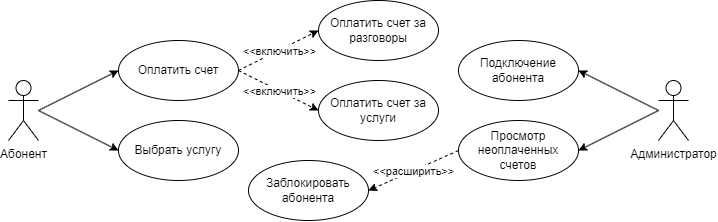

The diagram above was exported from draw.io. Its source (the exported page's mxGraphModel, read from the mxfile embedded in the PNG):
<mxGraphModel dx="1009" dy="481" grid="1" gridSize="10" guides="1" tooltips="1" connect="1" arrows="1" fold="1" page="1" pageScale="1" pageWidth="827" pageHeight="1169" math="0" shadow="0">
  <root>
    <mxCell id="0" />
    <mxCell id="1" parent="0" />
    <mxCell id="qwCRlO4oCn4eIZ_2Dy7W-1" value="Абонент" style="shape=umlActor;verticalLabelPosition=bottom;verticalAlign=top;html=1;outlineConnect=0;" vertex="1" parent="1">
      <mxGeometry x="10" y="330" width="30" height="60" as="geometry" />
    </mxCell>
    <mxCell id="qwCRlO4oCn4eIZ_2Dy7W-4" value="&lt;div style=&quot;&quot;&gt;&lt;span style=&quot;background-color: initial;&quot;&gt;Выбрать услугу&lt;/span&gt;&lt;/div&gt;" style="ellipse;whiteSpace=wrap;html=1;verticalAlign=middle;align=center;" vertex="1" parent="1">
      <mxGeometry x="120" y="370" width="120" height="60" as="geometry" />
    </mxCell>
    <mxCell id="qwCRlO4oCn4eIZ_2Dy7W-6" value="" style="endArrow=classic;html=1;rounded=0;" edge="1" parent="1">
      <mxGeometry width="50" height="50" relative="1" as="geometry">
        <mxPoint x="40" y="360" as="sourcePoint" />
        <mxPoint x="120" y="320" as="targetPoint" />
      </mxGeometry>
    </mxCell>
    <mxCell id="qwCRlO4oCn4eIZ_2Dy7W-7" value="&lt;div style=&quot;&quot;&gt;&lt;span style=&quot;background-color: initial;&quot;&gt;Оплатить счет&lt;/span&gt;&lt;/div&gt;" style="ellipse;whiteSpace=wrap;html=1;verticalAlign=middle;align=center;" vertex="1" parent="1">
      <mxGeometry x="120" y="290" width="120" height="60" as="geometry" />
    </mxCell>
    <mxCell id="qwCRlO4oCn4eIZ_2Dy7W-9" value="Администратор" style="shape=umlActor;verticalLabelPosition=bottom;verticalAlign=top;html=1;outlineConnect=0;" vertex="1" parent="1">
      <mxGeometry x="660" y="330" width="30" height="60" as="geometry" />
    </mxCell>
    <mxCell id="qwCRlO4oCn4eIZ_2Dy7W-10" value="Подключение абонента" style="ellipse;whiteSpace=wrap;html=1;verticalAlign=middle;" vertex="1" parent="1">
      <mxGeometry x="460" y="290" width="120" height="60" as="geometry" />
    </mxCell>
    <mxCell id="qwCRlO4oCn4eIZ_2Dy7W-13" value="Просмотр неоплаченных счетов" style="ellipse;whiteSpace=wrap;html=1;verticalAlign=middle;" vertex="1" parent="1">
      <mxGeometry x="460" y="370" width="120" height="60" as="geometry" />
    </mxCell>
    <mxCell id="qwCRlO4oCn4eIZ_2Dy7W-14" value="" style="endArrow=classic;html=1;rounded=0;exitX=1;exitY=0.5;exitDx=0;exitDy=0;dashed=1;" edge="1" parent="1" source="qwCRlO4oCn4eIZ_2Dy7W-7">
      <mxGeometry width="50" height="50" relative="1" as="geometry">
        <mxPoint x="360" y="350" as="sourcePoint" />
        <mxPoint x="320" y="280" as="targetPoint" />
      </mxGeometry>
    </mxCell>
    <mxCell id="qwCRlO4oCn4eIZ_2Dy7W-18" value="&amp;lt;&amp;lt;включить&amp;gt;&amp;gt;" style="edgeLabel;html=1;align=center;verticalAlign=middle;resizable=0;points=[];" vertex="1" connectable="0" parent="qwCRlO4oCn4eIZ_2Dy7W-14">
      <mxGeometry relative="1" as="geometry">
        <mxPoint as="offset" />
      </mxGeometry>
    </mxCell>
    <mxCell id="qwCRlO4oCn4eIZ_2Dy7W-19" value="" style="endArrow=classic;html=1;rounded=0;dashed=1;" edge="1" parent="1">
      <mxGeometry width="50" height="50" relative="1" as="geometry">
        <mxPoint x="240" y="320" as="sourcePoint" />
        <mxPoint x="320" y="360" as="targetPoint" />
      </mxGeometry>
    </mxCell>
    <mxCell id="qwCRlO4oCn4eIZ_2Dy7W-20" value="&amp;lt;&amp;lt;включить&amp;gt;&amp;gt;" style="edgeLabel;html=1;align=center;verticalAlign=middle;resizable=0;points=[];" vertex="1" connectable="0" parent="qwCRlO4oCn4eIZ_2Dy7W-19">
      <mxGeometry relative="1" as="geometry">
        <mxPoint as="offset" />
      </mxGeometry>
    </mxCell>
    <mxCell id="qwCRlO4oCn4eIZ_2Dy7W-23" value="" style="endArrow=classic;html=1;rounded=0;entryX=0;entryY=0.5;entryDx=0;entryDy=0;" edge="1" parent="1" target="qwCRlO4oCn4eIZ_2Dy7W-4">
      <mxGeometry width="50" height="50" relative="1" as="geometry">
        <mxPoint x="40" y="360" as="sourcePoint" />
        <mxPoint x="260" y="390" as="targetPoint" />
      </mxGeometry>
    </mxCell>
    <mxCell id="qwCRlO4oCn4eIZ_2Dy7W-24" value="&lt;div style=&quot;&quot;&gt;&lt;span style=&quot;background-color: initial;&quot;&gt;Оплатить счет&amp;nbsp;&lt;/span&gt;&lt;span style=&quot;background-color: initial;&quot;&gt;за разговоры&lt;/span&gt;&lt;/div&gt;" style="ellipse;whiteSpace=wrap;html=1;verticalAlign=middle;align=center;" vertex="1" parent="1">
      <mxGeometry x="320" y="250" width="120" height="60" as="geometry" />
    </mxCell>
    <mxCell id="qwCRlO4oCn4eIZ_2Dy7W-25" value="&lt;div style=&quot;&quot;&gt;&lt;span style=&quot;background-color: initial;&quot;&gt;Оплатить счет за услуги&lt;/span&gt;&lt;/div&gt;" style="ellipse;whiteSpace=wrap;html=1;verticalAlign=middle;align=center;" vertex="1" parent="1">
      <mxGeometry x="320" y="330" width="120" height="60" as="geometry" />
    </mxCell>
    <mxCell id="qwCRlO4oCn4eIZ_2Dy7W-26" value="" style="endArrow=classic;html=1;rounded=0;" edge="1" parent="1">
      <mxGeometry width="50" height="50" relative="1" as="geometry">
        <mxPoint x="660" y="360" as="sourcePoint" />
        <mxPoint x="580" y="320" as="targetPoint" />
      </mxGeometry>
    </mxCell>
    <mxCell id="qwCRlO4oCn4eIZ_2Dy7W-27" value="" style="endArrow=classic;html=1;rounded=0;" edge="1" parent="1">
      <mxGeometry width="50" height="50" relative="1" as="geometry">
        <mxPoint x="660" y="360" as="sourcePoint" />
        <mxPoint x="580" y="400" as="targetPoint" />
      </mxGeometry>
    </mxCell>
    <mxCell id="qwCRlO4oCn4eIZ_2Dy7W-28" value="" style="endArrow=classic;html=1;rounded=0;exitX=0;exitY=0.5;exitDx=0;exitDy=0;dashed=1;labelPosition=center;verticalLabelPosition=middle;align=center;verticalAlign=middle;entryX=1;entryY=0.5;entryDx=0;entryDy=0;" edge="1" parent="1" source="qwCRlO4oCn4eIZ_2Dy7W-13" target="qwCRlO4oCn4eIZ_2Dy7W-30">
      <mxGeometry width="50" height="50" relative="1" as="geometry">
        <mxPoint x="650" y="390" as="sourcePoint" />
        <mxPoint x="560" y="400" as="targetPoint" />
      </mxGeometry>
    </mxCell>
    <mxCell id="qwCRlO4oCn4eIZ_2Dy7W-29" value="&amp;lt;&amp;lt;расширить&amp;gt;&amp;gt;" style="edgeLabel;html=1;align=center;verticalAlign=middle;resizable=0;points=[];" vertex="1" connectable="0" parent="qwCRlO4oCn4eIZ_2Dy7W-28">
      <mxGeometry relative="1" as="geometry">
        <mxPoint as="offset" />
      </mxGeometry>
    </mxCell>
    <mxCell id="qwCRlO4oCn4eIZ_2Dy7W-30" value="Заблокировать абонента" style="ellipse;whiteSpace=wrap;html=1;verticalAlign=middle;" vertex="1" parent="1">
      <mxGeometry x="250" y="410" width="120" height="60" as="geometry" />
    </mxCell>
  </root>
</mxGraphModel>